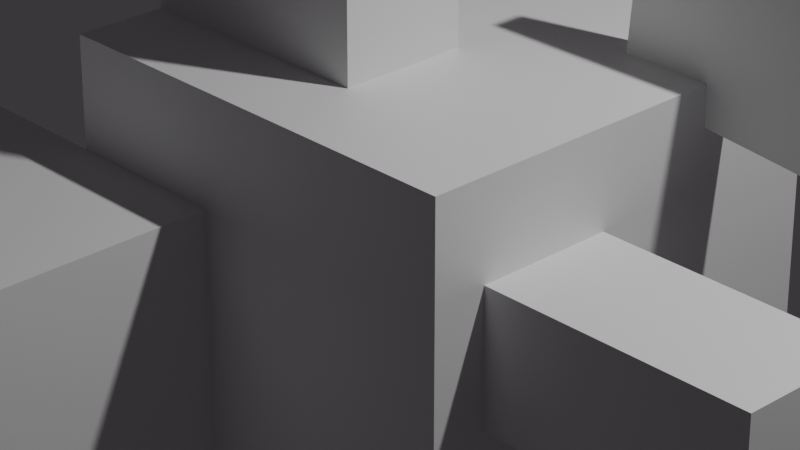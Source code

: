 # Source: temp_9e42wufe_Trial.blend  (saved by Blender 5.2.45; exported with 4.5.12 LTS)
import bpy
from mathutils import Matrix  # noqa: F401  (used for matrix-valued properties, if any)

bpy.ops.wm.read_factory_settings(use_empty=True)
scene = bpy.context.scene
scene.name = 'Scene'

# ---- collections
col_collection = bpy.data.collections.new('Collection'); scene.collection.children.link(col_collection)

# ---- materials (node trees are filled in below, after node groups)
mat_material = bpy.data.materials.new('Material')
mat_material.alpha_threshold = 0.0
mat_material.use_backface_culling_lightprobe_volume = False
mat_material.roughness = 0.5
mat_material.line_color = (0.0, 0.0, 0.0, 1.0)

# ---- material node trees
mat_material.use_nodes = True; mat_material.node_tree.nodes.clear()
_N = mat_material.node_tree.nodes; _L = mat_material.node_tree.links
n0 = _N.new('ShaderNodeOutputMaterial'); n0.name = 'Material Output'; n0.location = (200, 100)
n1 = _N.new('ShaderNodeBsdfPrincipled'); n1.name = 'Principled BSDF'; n1.location = (-200, 100)
n1.inputs[10].default_value = 0.005
_L.new(n1.outputs[0], n0.inputs[0])
n0.is_active_output = True

# ---- world
world_world = bpy.data.worlds.new('World'); scene.world = world_world
world_world.use_nodes = True; world_world.node_tree.nodes.clear()
_N = world_world.node_tree.nodes; _L = world_world.node_tree.links
n0 = _N.new('ShaderNodeOutputWorld'); n0.name = 'World Output'; n0.location = (200, 100)
n1 = _N.new('ShaderNodeBackground'); n1.name = 'Background'; n1.location = (-200, 100)
n1.inputs[0].default_value = (0.0508, 0.04585, 0.05088, 1.0)
_L.new(n1.outputs[0], n0.inputs[0])
n0.is_active_output = True
world_world.color = (0.05088, 0.05088, 0.05088)
world_world.sun_shadow_jitter_overblur = 0.0

# ---- cameras
cam_camera = bpy.data.cameras.new('Camera')
cam_camera.clip_end = 100.0
cam_camera.lens = 120.1
cam_camera.ortho_scale = 7.314

# ---- lights
light_light = bpy.data.lights.new('Light', 'POINT')
light_light.energy = 1000.0
light_light.shadow_soft_size = 0.1

# ---- meshes
me_cube = bpy.data.meshes.new('Cube')
me_cube.from_pydata([(1.0, 1.0, 1.0), (1.0, 1.0, -1.0), (1.0, -1.0, 1.0), (1.0, -1.0, -1.0), (-1.0, 1.0, 1.0), (-1.0, 1.0, -1.0), (-1.0, -1.0, 1.0), (-1.0, -1.0, -1.0)], [], [(0, 4, 6, 2), (3, 2, 6, 7), (7, 6, 4, 5), (5, 1, 3, 7), (1, 0, 2, 3), (5, 4, 0, 1)])
_uv = me_cube.uv_layers.new(name='UVMap')
_uv.uv.foreach_set('vector', [0.625, 0.5, 0.875, 0.5, 0.875, 0.75, 0.625, 0.75, 0.375, 0.75, 0.625, 0.75, 0.625, 1.0, 0.375, 1.0, 0.375, 0.0, 0.625, 0.0, 0.625, 0.25, 0.375, 0.25, 0.125, 0.5, 0.375, 0.5, 0.375, 0.75, 0.125, 0.75, 0.375, 0.5, 0.625, 0.5, 0.625, 0.75, 0.375, 0.75, 0.375, 0.25, 0.625, 0.25, 0.625, 0.5, 0.375, 0.5])
me_cube.materials.append(mat_material)
me_cube.use_mirror_vertex_groups = False
me_cube.update()
me_cube_001 = bpy.data.meshes.new('Cube.001')
me_cube_001.from_pydata([(-0.09558, -0.392, -0.8596), (-0.09558, -0.392, 0.8596), (-0.09558, 0.392, -0.8596), (-0.09558, 0.392, 0.8596), (0.09558, -0.392, -0.8596), (0.09558, -0.392, 0.8596), (0.09558, 0.392, -0.8596), (0.09558, 0.392, 0.8596)], [], [(0, 1, 3, 2), (2, 3, 7, 6), (6, 7, 5, 4), (4, 5, 1, 0), (2, 6, 4, 0), (7, 3, 1, 5)])
_uv = me_cube_001.uv_layers.new(name='UVMap')
_uv.uv.foreach_set('vector', [0.375, 0.0, 0.625, 0.0, 0.625, 0.25, 0.375, 0.25, 0.375, 0.25, 0.625, 0.25, 0.625, 0.5, 0.375, 0.5, 0.375, 0.5, 0.625, 0.5, 0.625, 0.75, 0.375, 0.75, 0.375, 0.75, 0.625, 0.75, 0.625, 1.0, 0.375, 1.0, 0.125, 0.5, 0.375, 0.5, 0.375, 0.75, 0.125, 0.75, 0.625, 0.5, 0.875, 0.5, 0.875, 0.75, 0.625, 0.75])
me_cube_001.update()
me_cube_002 = bpy.data.meshes.new('Cube.002')
me_cube_002.from_pydata([(-0.3098, -0.2987, -0.8492), (-0.3098, -0.2987, 0.8492), (-0.3098, 0.2987, -0.8492), (-0.3098, 0.2987, 0.8492), (0.3098, -0.2987, -0.8492), (0.3098, -0.2987, 0.8492), (0.3098, 0.2987, -0.8492), (0.3098, 0.2987, 0.8492)], [], [(0, 1, 3, 2), (2, 3, 7, 6), (6, 7, 5, 4), (4, 5, 1, 0), (2, 6, 4, 0), (7, 3, 1, 5)])
_uv = me_cube_002.uv_layers.new(name='UVMap')
_uv.uv.foreach_set('vector', [0.375, 0.0, 0.625, 0.0, 0.625, 0.25, 0.375, 0.25, 0.375, 0.25, 0.625, 0.25, 0.625, 0.5, 0.375, 0.5, 0.375, 0.5, 0.625, 0.5, 0.625, 0.75, 0.375, 0.75, 0.375, 0.75, 0.625, 0.75, 0.625, 1.0, 0.375, 1.0, 0.125, 0.5, 0.375, 0.5, 0.375, 0.75, 0.125, 0.75, 0.625, 0.5, 0.875, 0.5, 0.875, 0.75, 0.625, 0.75])
me_cube_002.update()
me_cube_003 = bpy.data.meshes.new('Cube.003')
me_cube_003.from_pydata([(-0.6679, -0.287, -0.669), (-0.6679, -0.287, 0.669), (-0.6679, 0.287, -0.669), (-0.6679, 0.287, 0.669), (0.6679, -0.287, -0.669), (0.6679, -0.287, 0.669), (0.6679, 0.287, -0.669), (0.6679, 0.287, 0.669)], [], [(0, 1, 3, 2), (2, 3, 7, 6), (6, 7, 5, 4), (4, 5, 1, 0), (2, 6, 4, 0), (7, 3, 1, 5)])
_uv = me_cube_003.uv_layers.new(name='UVMap')
_uv.uv.foreach_set('vector', [0.375, 0.0, 0.625, 0.0, 0.625, 0.25, 0.375, 0.25, 0.375, 0.25, 0.625, 0.25, 0.625, 0.5, 0.375, 0.5, 0.375, 0.5, 0.625, 0.5, 0.625, 0.75, 0.375, 0.75, 0.375, 0.75, 0.625, 0.75, 0.625, 1.0, 0.375, 1.0, 0.125, 0.5, 0.375, 0.5, 0.375, 0.75, 0.125, 0.75, 0.625, 0.5, 0.875, 0.5, 0.875, 0.75, 0.625, 0.75])
me_cube_003.update()
me_cube_004 = bpy.data.meshes.new('Cube.004')
me_cube_004.from_pydata([(-0.6318, -0.8275, -0.6967), (-0.6318, -0.8275, 0.6967), (-0.6318, 0.8275, -0.6967), (-0.6318, 0.8275, 0.6967), (0.6318, -0.8275, -0.6967), (0.6318, -0.8275, 0.6967), (0.6318, 0.8275, -0.6967), (0.6318, 0.8275, 0.6967)], [], [(0, 1, 3, 2), (2, 3, 7, 6), (6, 7, 5, 4), (4, 5, 1, 0), (2, 6, 4, 0), (7, 3, 1, 5)])
_uv = me_cube_004.uv_layers.new(name='UVMap')
_uv.uv.foreach_set('vector', [0.375, 0.0, 0.625, 0.0, 0.625, 0.25, 0.375, 0.25, 0.375, 0.25, 0.625, 0.25, 0.625, 0.5, 0.375, 0.5, 0.375, 0.5, 0.625, 0.5, 0.625, 0.75, 0.375, 0.75, 0.375, 0.75, 0.625, 0.75, 0.625, 1.0, 0.375, 1.0, 0.125, 0.5, 0.375, 0.5, 0.375, 0.75, 0.125, 0.75, 0.625, 0.5, 0.875, 0.5, 0.875, 0.75, 0.625, 0.75])
me_cube_004.update()
me_cube_005 = bpy.data.meshes.new('Cube.005')
me_cube_005.from_pydata([(-0.5071, -0.06216, -0.5654), (-0.5071, -0.06216, 0.5654), (-0.5071, 0.06216, -0.5654), (-0.5071, 0.06216, 0.5654), (0.5071, -0.06216, -0.5654), (0.5071, -0.06216, 0.5654), (0.5071, 0.06216, -0.5654), (0.5071, 0.06216, 0.5654)], [], [(0, 1, 3, 2), (2, 3, 7, 6), (6, 7, 5, 4), (4, 5, 1, 0), (2, 6, 4, 0), (7, 3, 1, 5)])
_uv = me_cube_005.uv_layers.new(name='UVMap')
_uv.uv.foreach_set('vector', [0.375, 0.0, 0.625, 0.0, 0.625, 0.25, 0.375, 0.25, 0.375, 0.25, 0.625, 0.25, 0.625, 0.5, 0.375, 0.5, 0.375, 0.5, 0.625, 0.5, 0.625, 0.75, 0.375, 0.75, 0.375, 0.75, 0.625, 0.75, 0.625, 1.0, 0.375, 1.0, 0.125, 0.5, 0.375, 0.5, 0.375, 0.75, 0.125, 0.75, 0.625, 0.5, 0.875, 0.5, 0.875, 0.75, 0.625, 0.75])
me_cube_005.update()

# ---- objects
ob_cube = bpy.data.objects.new('Cube', me_cube)
ob_light = bpy.data.objects.new('Light', light_light)
ob_camera = bpy.data.objects.new('Camera', cam_camera)
ob_cube_001 = bpy.data.objects.new('Cube.001', me_cube_001)
ob_cube_002 = bpy.data.objects.new('Cube.002', me_cube_002)
ob_cube_003 = bpy.data.objects.new('Cube.003', me_cube_003)
ob_cube_004 = bpy.data.objects.new('Cube.004', me_cube_004)
ob_cube_005 = bpy.data.objects.new('Cube.005', me_cube_005)

# ---- transforms, parenting, visibility, modifiers, constraints
ob_cube.location = (0.4735, -0.2112, -0.01654)
ob_cube.lock_rotations_4d = False
ob_cube.empty_display_type = 'ARROWS'
ob_cube.lineart.crease_threshold = 0.0
ob_light.location = (4.076, 1.005, 5.904)
ob_light.rotation_euler = (0.6503, 0.05522, 1.866)
ob_light.lock_rotations_4d = False
ob_light.empty_display_type = 'ARROWS'
ob_light.color = (0.0, 0.0, 0.0, 0.0)
ob_light.lineart.crease_threshold = 0.0
ob_camera.location = (7.359, -6.926, 4.958)
ob_camera.rotation_euler = (1.109, 0.0, 0.8149)
ob_camera.lock_rotations_4d = False
ob_camera.empty_display_type = 'ARROWS'
ob_camera.color = (0.0, 0.0, 0.0, 0.0)
ob_camera.display_type = 'WIRE'
ob_camera.lineart.crease_threshold = 0.0
ob_cube_001.location = (0.1404, 0.09237, 0.1488)
ob_cube_001.rotation_euler = (-1.571, -0.0, 1.571)
ob_cube_002.location = (1.849, -0.657, 0.2544)
ob_cube_002.rotation_euler = (1.571, -0.0, 1.571)
ob_cube_003.location = (-0.08307, -0.5202, 1.652)
ob_cube_004.location = (-0.6066, -1.908, -0.1435)
ob_cube_004.rotation_euler = (1.571, -1.571, 0.0)
ob_cube_005.location = (1.662, 0.262, 1.296)
ob_cube_005.rotation_euler = (0.0, -1.481, 0.0)

# ---- collection membership
col_collection.objects.link(ob_cube)
col_collection.objects.link(ob_light)
col_collection.objects.link(ob_camera)
col_collection.objects.link(ob_cube_001)
col_collection.objects.link(ob_cube_002)
col_collection.objects.link(ob_cube_003)
col_collection.objects.link(ob_cube_004)
col_collection.objects.link(ob_cube_005)

# ---- scene / render settings (as saved in the file)
scene.camera = ob_camera
scene.frame_start = 1; scene.frame_end = 250; scene.frame_set(1)
scene.render.engine = 'BLENDER_EEVEE_NEXT'
scene.render.bake_bias = 0.0
scene.render.bake_samples = 0
scene.render.compositor_device = 'GPU'
scene.eevee.use_volume_custom_range = False
scene.eevee.fast_gi_thickness_near = 0.1
scene.eevee.fast_gi_thickness_far = 0.0
scene.eevee.ray_tracing_options.screen_trace_thickness = 0.1
bpy.context.view_layer.update()
